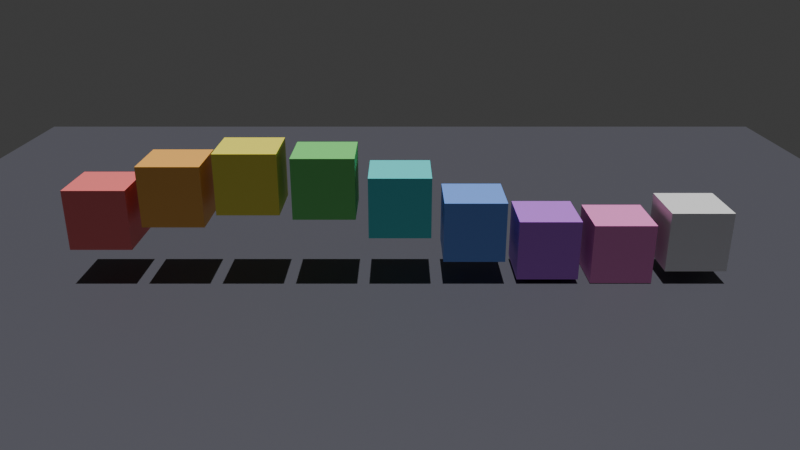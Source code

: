 # Source: wave.blend  (saved by Blender 4.5.92; exported with 4.5.12 LTS)
import bpy
from mathutils import Matrix  # noqa: F401  (used for matrix-valued properties, if any)

bpy.ops.wm.read_factory_settings(use_empty=True)
scene = bpy.context.scene
scene.name = 'Scene'

# ---- collections
col_collection = bpy.data.collections.new('Collection'); scene.collection.children.link(col_collection)

# ---- materials (node trees are filled in below, after node groups)
mat_cubecolor_1 = bpy.data.materials.new('CubeColor_1')
mat_cubecolor_1.diffuse_color = (1.0, 0.2, 0.2, 1.0)
mat_cubecolor_2 = bpy.data.materials.new('CubeColor_2')
mat_cubecolor_2.diffuse_color = (1.0, 0.5, 0.1, 1.0)
mat_cubecolor_3 = bpy.data.materials.new('CubeColor_3')
mat_cubecolor_3.diffuse_color = (1.0, 0.9, 0.1, 1.0)
mat_cubecolor_4 = bpy.data.materials.new('CubeColor_4')
mat_cubecolor_4.diffuse_color = (0.2, 0.8, 0.2, 1.0)
mat_cubecolor_5 = bpy.data.materials.new('CubeColor_5')
mat_cubecolor_5.diffuse_color = (0.1, 0.8, 0.8, 1.0)
mat_cubecolor_6 = bpy.data.materials.new('CubeColor_6')
mat_cubecolor_6.diffuse_color = (0.2, 0.4, 1.0, 1.0)
mat_cubecolor_7 = bpy.data.materials.new('CubeColor_7')
mat_cubecolor_7.diffuse_color = (0.6, 0.2, 0.9, 1.0)
mat_cubecolor_8 = bpy.data.materials.new('CubeColor_8')
mat_cubecolor_8.diffuse_color = (1.0, 0.3, 0.7, 1.0)
mat_cubecolor_9 = bpy.data.materials.new('CubeColor_9')
mat_cubecolor_9.diffuse_color = (0.9, 0.9, 0.9, 1.0)
mat_floorcolor = bpy.data.materials.new('FloorColor')
mat_floorcolor.diffuse_color = (0.08, 0.08, 0.1, 1.0)

# ---- material node trees
mat_cubecolor_1.use_nodes = True; mat_cubecolor_1.node_tree.nodes.clear()
_N = mat_cubecolor_1.node_tree.nodes; _L = mat_cubecolor_1.node_tree.links
n0 = _N.new('ShaderNodeBsdfPrincipled'); n0.name = 'Principled BSDF'; n0.location = (-200, 100)
n0.inputs[0].default_value = (1.0, 0.2, 0.2, 1.0)
n1 = _N.new('ShaderNodeOutputMaterial'); n1.name = 'Material Output'; n1.location = (200, 100)
_L.new(n0.outputs[0], n1.inputs[0])
n1.is_active_output = True
mat_cubecolor_2.use_nodes = True; mat_cubecolor_2.node_tree.nodes.clear()
_N = mat_cubecolor_2.node_tree.nodes; _L = mat_cubecolor_2.node_tree.links
n0 = _N.new('ShaderNodeBsdfPrincipled'); n0.name = 'Principled BSDF'; n0.location = (-200, 100)
n0.inputs[0].default_value = (1.0, 0.5, 0.1, 1.0)
n1 = _N.new('ShaderNodeOutputMaterial'); n1.name = 'Material Output'; n1.location = (200, 100)
_L.new(n0.outputs[0], n1.inputs[0])
n1.is_active_output = True
mat_cubecolor_3.use_nodes = True; mat_cubecolor_3.node_tree.nodes.clear()
_N = mat_cubecolor_3.node_tree.nodes; _L = mat_cubecolor_3.node_tree.links
n0 = _N.new('ShaderNodeBsdfPrincipled'); n0.name = 'Principled BSDF'; n0.location = (-200, 100)
n0.inputs[0].default_value = (1.0, 0.9, 0.1, 1.0)
n1 = _N.new('ShaderNodeOutputMaterial'); n1.name = 'Material Output'; n1.location = (200, 100)
_L.new(n0.outputs[0], n1.inputs[0])
n1.is_active_output = True
mat_cubecolor_4.use_nodes = True; mat_cubecolor_4.node_tree.nodes.clear()
_N = mat_cubecolor_4.node_tree.nodes; _L = mat_cubecolor_4.node_tree.links
n0 = _N.new('ShaderNodeBsdfPrincipled'); n0.name = 'Principled BSDF'; n0.location = (-200, 100)
n0.inputs[0].default_value = (0.2, 0.8, 0.2, 1.0)
n1 = _N.new('ShaderNodeOutputMaterial'); n1.name = 'Material Output'; n1.location = (200, 100)
_L.new(n0.outputs[0], n1.inputs[0])
n1.is_active_output = True
mat_cubecolor_5.use_nodes = True; mat_cubecolor_5.node_tree.nodes.clear()
_N = mat_cubecolor_5.node_tree.nodes; _L = mat_cubecolor_5.node_tree.links
n0 = _N.new('ShaderNodeBsdfPrincipled'); n0.name = 'Principled BSDF'; n0.location = (-200, 100)
n0.inputs[0].default_value = (0.1, 0.8, 0.8, 1.0)
n1 = _N.new('ShaderNodeOutputMaterial'); n1.name = 'Material Output'; n1.location = (200, 100)
_L.new(n0.outputs[0], n1.inputs[0])
n1.is_active_output = True
mat_cubecolor_6.use_nodes = True; mat_cubecolor_6.node_tree.nodes.clear()
_N = mat_cubecolor_6.node_tree.nodes; _L = mat_cubecolor_6.node_tree.links
n0 = _N.new('ShaderNodeBsdfPrincipled'); n0.name = 'Principled BSDF'; n0.location = (-200, 100)
n0.inputs[0].default_value = (0.2, 0.4, 1.0, 1.0)
n1 = _N.new('ShaderNodeOutputMaterial'); n1.name = 'Material Output'; n1.location = (200, 100)
_L.new(n0.outputs[0], n1.inputs[0])
n1.is_active_output = True
mat_cubecolor_7.use_nodes = True; mat_cubecolor_7.node_tree.nodes.clear()
_N = mat_cubecolor_7.node_tree.nodes; _L = mat_cubecolor_7.node_tree.links
n0 = _N.new('ShaderNodeBsdfPrincipled'); n0.name = 'Principled BSDF'; n0.location = (-200, 100)
n0.inputs[0].default_value = (0.6, 0.2, 0.9, 1.0)
n1 = _N.new('ShaderNodeOutputMaterial'); n1.name = 'Material Output'; n1.location = (200, 100)
_L.new(n0.outputs[0], n1.inputs[0])
n1.is_active_output = True
mat_cubecolor_8.use_nodes = True; mat_cubecolor_8.node_tree.nodes.clear()
_N = mat_cubecolor_8.node_tree.nodes; _L = mat_cubecolor_8.node_tree.links
n0 = _N.new('ShaderNodeBsdfPrincipled'); n0.name = 'Principled BSDF'; n0.location = (-200, 100)
n0.inputs[0].default_value = (1.0, 0.3, 0.7, 1.0)
n1 = _N.new('ShaderNodeOutputMaterial'); n1.name = 'Material Output'; n1.location = (200, 100)
_L.new(n0.outputs[0], n1.inputs[0])
n1.is_active_output = True
mat_cubecolor_9.use_nodes = True; mat_cubecolor_9.node_tree.nodes.clear()
_N = mat_cubecolor_9.node_tree.nodes; _L = mat_cubecolor_9.node_tree.links
n0 = _N.new('ShaderNodeBsdfPrincipled'); n0.name = 'Principled BSDF'; n0.location = (-200, 100)
n0.inputs[0].default_value = (0.9, 0.9, 0.9, 1.0)
n1 = _N.new('ShaderNodeOutputMaterial'); n1.name = 'Material Output'; n1.location = (200, 100)
_L.new(n0.outputs[0], n1.inputs[0])
n1.is_active_output = True
mat_floorcolor.use_nodes = True; mat_floorcolor.node_tree.nodes.clear()
_N = mat_floorcolor.node_tree.nodes; _L = mat_floorcolor.node_tree.links
n0 = _N.new('ShaderNodeBsdfPrincipled'); n0.name = 'Principled BSDF'; n0.location = (-200, 100)
n0.inputs[0].default_value = (0.08, 0.08, 0.1, 1.0)
n1 = _N.new('ShaderNodeOutputMaterial'); n1.name = 'Material Output'; n1.location = (200, 100)
_L.new(n0.outputs[0], n1.inputs[0])
n1.is_active_output = True

# ---- world
world_world = bpy.data.worlds.new('World'); scene.world = world_world
world_world.use_nodes = True; world_world.node_tree.nodes.clear()
_N = world_world.node_tree.nodes; _L = world_world.node_tree.links
n0 = _N.new('ShaderNodeOutputWorld'); n0.name = 'World Output'; n0.location = (200, 100)
n1 = _N.new('ShaderNodeBackground'); n1.name = 'Background'; n1.location = (-200, 100)
n1.inputs[0].default_value = (0.05088, 0.05088, 0.05088, 1.0)
_L.new(n1.outputs[0], n0.inputs[0])
n0.is_active_output = True
world_world.color = (0.05088, 0.05088, 0.05088)
world_world.sun_shadow_jitter_overblur = 0.0

# ---- cameras
cam_camera_001 = bpy.data.cameras.new('Camera.001')
cam_camera_001.lens = 35.0

# ---- lights
light_sun = bpy.data.lights.new('Sun', 'SUN')
light_sun.energy = 3.0

# ---- meshes
me_cube_001 = bpy.data.meshes.new('Cube.001')
me_cube_001.from_pydata([(-1.0, -1.0, -1.0), (-1.0, -1.0, 1.0), (-1.0, 1.0, -1.0), (-1.0, 1.0, 1.0), (1.0, -1.0, -1.0), (1.0, -1.0, 1.0), (1.0, 1.0, -1.0), (1.0, 1.0, 1.0)], [], [(0, 1, 3, 2), (2, 3, 7, 6), (6, 7, 5, 4), (4, 5, 1, 0), (2, 6, 4, 0), (7, 3, 1, 5)])
_uv = me_cube_001.uv_layers.new(name='UVMap')
_uv.uv.foreach_set('vector', [0.375, 0.0, 0.625, 0.0, 0.625, 0.25, 0.375, 0.25, 0.375, 0.25, 0.625, 0.25, 0.625, 0.5, 0.375, 0.5, 0.375, 0.5, 0.625, 0.5, 0.625, 0.75, 0.375, 0.75, 0.375, 0.75, 0.625, 0.75, 0.625, 1.0, 0.375, 1.0, 0.125, 0.5, 0.375, 0.5, 0.375, 0.75, 0.125, 0.75, 0.625, 0.5, 0.875, 0.5, 0.875, 0.75, 0.625, 0.75])
me_cube_001.materials.append(mat_cubecolor_1)
me_cube_001.update()
me_cube_002 = bpy.data.meshes.new('Cube.002')
me_cube_002.from_pydata([(-1.0, -1.0, -1.0), (-1.0, -1.0, 1.0), (-1.0, 1.0, -1.0), (-1.0, 1.0, 1.0), (1.0, -1.0, -1.0), (1.0, -1.0, 1.0), (1.0, 1.0, -1.0), (1.0, 1.0, 1.0)], [], [(0, 1, 3, 2), (2, 3, 7, 6), (6, 7, 5, 4), (4, 5, 1, 0), (2, 6, 4, 0), (7, 3, 1, 5)])
_uv = me_cube_002.uv_layers.new(name='UVMap')
_uv.uv.foreach_set('vector', [0.375, 0.0, 0.625, 0.0, 0.625, 0.25, 0.375, 0.25, 0.375, 0.25, 0.625, 0.25, 0.625, 0.5, 0.375, 0.5, 0.375, 0.5, 0.625, 0.5, 0.625, 0.75, 0.375, 0.75, 0.375, 0.75, 0.625, 0.75, 0.625, 1.0, 0.375, 1.0, 0.125, 0.5, 0.375, 0.5, 0.375, 0.75, 0.125, 0.75, 0.625, 0.5, 0.875, 0.5, 0.875, 0.75, 0.625, 0.75])
me_cube_002.materials.append(mat_cubecolor_2)
me_cube_002.update()
me_cube_003 = bpy.data.meshes.new('Cube.003')
me_cube_003.from_pydata([(-1.0, -1.0, -1.0), (-1.0, -1.0, 1.0), (-1.0, 1.0, -1.0), (-1.0, 1.0, 1.0), (1.0, -1.0, -1.0), (1.0, -1.0, 1.0), (1.0, 1.0, -1.0), (1.0, 1.0, 1.0)], [], [(0, 1, 3, 2), (2, 3, 7, 6), (6, 7, 5, 4), (4, 5, 1, 0), (2, 6, 4, 0), (7, 3, 1, 5)])
_uv = me_cube_003.uv_layers.new(name='UVMap')
_uv.uv.foreach_set('vector', [0.375, 0.0, 0.625, 0.0, 0.625, 0.25, 0.375, 0.25, 0.375, 0.25, 0.625, 0.25, 0.625, 0.5, 0.375, 0.5, 0.375, 0.5, 0.625, 0.5, 0.625, 0.75, 0.375, 0.75, 0.375, 0.75, 0.625, 0.75, 0.625, 1.0, 0.375, 1.0, 0.125, 0.5, 0.375, 0.5, 0.375, 0.75, 0.125, 0.75, 0.625, 0.5, 0.875, 0.5, 0.875, 0.75, 0.625, 0.75])
me_cube_003.materials.append(mat_cubecolor_3)
me_cube_003.update()
me_cube_004 = bpy.data.meshes.new('Cube.004')
me_cube_004.from_pydata([(-1.0, -1.0, -1.0), (-1.0, -1.0, 1.0), (-1.0, 1.0, -1.0), (-1.0, 1.0, 1.0), (1.0, -1.0, -1.0), (1.0, -1.0, 1.0), (1.0, 1.0, -1.0), (1.0, 1.0, 1.0)], [], [(0, 1, 3, 2), (2, 3, 7, 6), (6, 7, 5, 4), (4, 5, 1, 0), (2, 6, 4, 0), (7, 3, 1, 5)])
_uv = me_cube_004.uv_layers.new(name='UVMap')
_uv.uv.foreach_set('vector', [0.375, 0.0, 0.625, 0.0, 0.625, 0.25, 0.375, 0.25, 0.375, 0.25, 0.625, 0.25, 0.625, 0.5, 0.375, 0.5, 0.375, 0.5, 0.625, 0.5, 0.625, 0.75, 0.375, 0.75, 0.375, 0.75, 0.625, 0.75, 0.625, 1.0, 0.375, 1.0, 0.125, 0.5, 0.375, 0.5, 0.375, 0.75, 0.125, 0.75, 0.625, 0.5, 0.875, 0.5, 0.875, 0.75, 0.625, 0.75])
me_cube_004.materials.append(mat_cubecolor_4)
me_cube_004.update()
me_cube_005 = bpy.data.meshes.new('Cube.005')
me_cube_005.from_pydata([(-1.0, -1.0, -1.0), (-1.0, -1.0, 1.0), (-1.0, 1.0, -1.0), (-1.0, 1.0, 1.0), (1.0, -1.0, -1.0), (1.0, -1.0, 1.0), (1.0, 1.0, -1.0), (1.0, 1.0, 1.0)], [], [(0, 1, 3, 2), (2, 3, 7, 6), (6, 7, 5, 4), (4, 5, 1, 0), (2, 6, 4, 0), (7, 3, 1, 5)])
_uv = me_cube_005.uv_layers.new(name='UVMap')
_uv.uv.foreach_set('vector', [0.375, 0.0, 0.625, 0.0, 0.625, 0.25, 0.375, 0.25, 0.375, 0.25, 0.625, 0.25, 0.625, 0.5, 0.375, 0.5, 0.375, 0.5, 0.625, 0.5, 0.625, 0.75, 0.375, 0.75, 0.375, 0.75, 0.625, 0.75, 0.625, 1.0, 0.375, 1.0, 0.125, 0.5, 0.375, 0.5, 0.375, 0.75, 0.125, 0.75, 0.625, 0.5, 0.875, 0.5, 0.875, 0.75, 0.625, 0.75])
me_cube_005.materials.append(mat_cubecolor_5)
me_cube_005.update()
me_cube_006 = bpy.data.meshes.new('Cube.006')
me_cube_006.from_pydata([(-1.0, -1.0, -1.0), (-1.0, -1.0, 1.0), (-1.0, 1.0, -1.0), (-1.0, 1.0, 1.0), (1.0, -1.0, -1.0), (1.0, -1.0, 1.0), (1.0, 1.0, -1.0), (1.0, 1.0, 1.0)], [], [(0, 1, 3, 2), (2, 3, 7, 6), (6, 7, 5, 4), (4, 5, 1, 0), (2, 6, 4, 0), (7, 3, 1, 5)])
_uv = me_cube_006.uv_layers.new(name='UVMap')
_uv.uv.foreach_set('vector', [0.375, 0.0, 0.625, 0.0, 0.625, 0.25, 0.375, 0.25, 0.375, 0.25, 0.625, 0.25, 0.625, 0.5, 0.375, 0.5, 0.375, 0.5, 0.625, 0.5, 0.625, 0.75, 0.375, 0.75, 0.375, 0.75, 0.625, 0.75, 0.625, 1.0, 0.375, 1.0, 0.125, 0.5, 0.375, 0.5, 0.375, 0.75, 0.125, 0.75, 0.625, 0.5, 0.875, 0.5, 0.875, 0.75, 0.625, 0.75])
me_cube_006.materials.append(mat_cubecolor_6)
me_cube_006.update()
me_cube_007 = bpy.data.meshes.new('Cube.007')
me_cube_007.from_pydata([(-1.0, -1.0, -1.0), (-1.0, -1.0, 1.0), (-1.0, 1.0, -1.0), (-1.0, 1.0, 1.0), (1.0, -1.0, -1.0), (1.0, -1.0, 1.0), (1.0, 1.0, -1.0), (1.0, 1.0, 1.0)], [], [(0, 1, 3, 2), (2, 3, 7, 6), (6, 7, 5, 4), (4, 5, 1, 0), (2, 6, 4, 0), (7, 3, 1, 5)])
_uv = me_cube_007.uv_layers.new(name='UVMap')
_uv.uv.foreach_set('vector', [0.375, 0.0, 0.625, 0.0, 0.625, 0.25, 0.375, 0.25, 0.375, 0.25, 0.625, 0.25, 0.625, 0.5, 0.375, 0.5, 0.375, 0.5, 0.625, 0.5, 0.625, 0.75, 0.375, 0.75, 0.375, 0.75, 0.625, 0.75, 0.625, 1.0, 0.375, 1.0, 0.125, 0.5, 0.375, 0.5, 0.375, 0.75, 0.125, 0.75, 0.625, 0.5, 0.875, 0.5, 0.875, 0.75, 0.625, 0.75])
me_cube_007.materials.append(mat_cubecolor_7)
me_cube_007.update()
me_cube_008 = bpy.data.meshes.new('Cube.008')
me_cube_008.from_pydata([(-1.0, -1.0, -1.0), (-1.0, -1.0, 1.0), (-1.0, 1.0, -1.0), (-1.0, 1.0, 1.0), (1.0, -1.0, -1.0), (1.0, -1.0, 1.0), (1.0, 1.0, -1.0), (1.0, 1.0, 1.0)], [], [(0, 1, 3, 2), (2, 3, 7, 6), (6, 7, 5, 4), (4, 5, 1, 0), (2, 6, 4, 0), (7, 3, 1, 5)])
_uv = me_cube_008.uv_layers.new(name='UVMap')
_uv.uv.foreach_set('vector', [0.375, 0.0, 0.625, 0.0, 0.625, 0.25, 0.375, 0.25, 0.375, 0.25, 0.625, 0.25, 0.625, 0.5, 0.375, 0.5, 0.375, 0.5, 0.625, 0.5, 0.625, 0.75, 0.375, 0.75, 0.375, 0.75, 0.625, 0.75, 0.625, 1.0, 0.375, 1.0, 0.125, 0.5, 0.375, 0.5, 0.375, 0.75, 0.125, 0.75, 0.625, 0.5, 0.875, 0.5, 0.875, 0.75, 0.625, 0.75])
me_cube_008.materials.append(mat_cubecolor_8)
me_cube_008.update()
me_cube_009 = bpy.data.meshes.new('Cube.009')
me_cube_009.from_pydata([(-1.0, -1.0, -1.0), (-1.0, -1.0, 1.0), (-1.0, 1.0, -1.0), (-1.0, 1.0, 1.0), (1.0, -1.0, -1.0), (1.0, -1.0, 1.0), (1.0, 1.0, -1.0), (1.0, 1.0, 1.0)], [], [(0, 1, 3, 2), (2, 3, 7, 6), (6, 7, 5, 4), (4, 5, 1, 0), (2, 6, 4, 0), (7, 3, 1, 5)])
_uv = me_cube_009.uv_layers.new(name='UVMap')
_uv.uv.foreach_set('vector', [0.375, 0.0, 0.625, 0.0, 0.625, 0.25, 0.375, 0.25, 0.375, 0.25, 0.625, 0.25, 0.625, 0.5, 0.375, 0.5, 0.375, 0.5, 0.625, 0.5, 0.625, 0.75, 0.375, 0.75, 0.375, 0.75, 0.625, 0.75, 0.625, 1.0, 0.375, 1.0, 0.125, 0.5, 0.375, 0.5, 0.375, 0.75, 0.125, 0.75, 0.625, 0.5, 0.875, 0.5, 0.875, 0.75, 0.625, 0.75])
me_cube_009.materials.append(mat_cubecolor_9)
me_cube_009.update()
me_plane = bpy.data.meshes.new('Plane')
me_plane.from_pydata([(-20.0, -20.0, 0.0), (20.0, -20.0, 0.0), (-20.0, 20.0, 0.0), (20.0, 20.0, 0.0)], [], [(0, 1, 3, 2)])
_uv = me_plane.uv_layers.new(name='UVMap')
_uv.uv.foreach_set('vector', [0.0, 0.0, 1.0, 0.0, 1.0, 1.0, 0.0, 1.0])
me_plane.materials.append(mat_floorcolor)
me_plane.update()

# ---- objects
ob_wavecube_1 = bpy.data.objects.new('WaveCube_1', me_cube_001)
ob_wavecube_2 = bpy.data.objects.new('WaveCube_2', me_cube_002)
ob_wavecube_3 = bpy.data.objects.new('WaveCube_3', me_cube_003)
ob_wavecube_4 = bpy.data.objects.new('WaveCube_4', me_cube_004)
ob_wavecube_5 = bpy.data.objects.new('WaveCube_5', me_cube_005)
ob_wavecube_6 = bpy.data.objects.new('WaveCube_6', me_cube_006)
ob_wavecube_7 = bpy.data.objects.new('WaveCube_7', me_cube_007)
ob_wavecube_8 = bpy.data.objects.new('WaveCube_8', me_cube_008)
ob_wavecube_9 = bpy.data.objects.new('WaveCube_9', me_cube_009)
ob_floor = bpy.data.objects.new('Floor', me_plane)
ob_wavecamera = bpy.data.objects.new('WaveCamera', cam_camera_001)
ob_wavesun = bpy.data.objects.new('WaveSun', light_sun)

# ---- transforms, parenting, visibility, modifiers, constraints
ob_wavecube_1.location = (-9.6, 0.0, 2.2)
ob_wavecube_2.location = (-7.2, 0.0, 2.973)
ob_wavecube_3.location = (-4.8, 0.0, 3.383)
ob_wavecube_4.location = (-2.4, 0.0, 3.236)
ob_wavecube_5.location = (0.0, 0.0, 2.602)
ob_wavecube_6.location = (2.4, 0.0, 1.779)
ob_wavecube_7.location = (4.8, 0.0, 1.154)
ob_wavecube_8.location = (7.2, 0.0, 1.021)
ob_wavecube_9.location = (9.6, 0.0, 1.442)
ob_floor.location = (0.0, 0.0, 0.0)
ob_wavecamera.location = (0.0, -24.0, 11.0)
ob_wavecamera.rotation_euler = (1.2, 0.0, 0.0)
ob_wavesun.location = (5.0, -5.0, 10.0)

# ---- collection membership
col_collection.objects.link(ob_wavecube_1)
col_collection.objects.link(ob_wavecube_2)
col_collection.objects.link(ob_wavecube_3)
col_collection.objects.link(ob_wavecube_4)
col_collection.objects.link(ob_wavecube_5)
col_collection.objects.link(ob_wavecube_6)
col_collection.objects.link(ob_wavecube_7)
col_collection.objects.link(ob_wavecube_8)
col_collection.objects.link(ob_wavecube_9)
col_collection.objects.link(ob_floor)
col_collection.objects.link(ob_wavecamera)
col_collection.objects.link(ob_wavesun)

# ---- scene / render settings (as saved in the file)
scene.camera = ob_wavecamera
scene.frame_start = 1; scene.frame_end = 40; scene.frame_set(1)
scene.render.engine = 'BLENDER_WORKBENCH'
scene.render.resolution_x = 1280
scene.render.resolution_y = 720
bpy.context.view_layer.update()
